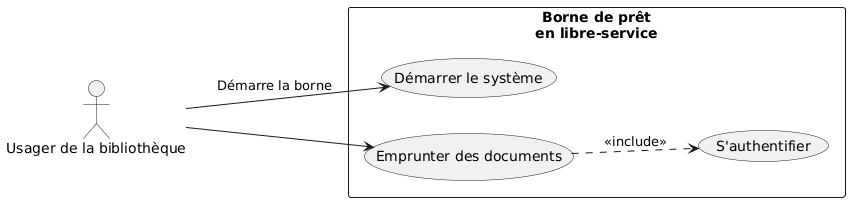

The diagram above was rendered by PlantUML. Its source (embedded in the PNG):
@startuml
left to right direction

actor "Usager de la bibliothèque" as U

rectangle "Borne de prêt\nen libre-service" as System {

  usecase "Démarrer le système" as UC_Start
  usecase "Emprunter des documents" as UC_Emprunt
  usecase "S'authentifier" as UC_Auth

}

'U s'approche de la borne et la démarre
U --> UC_Start : Démarre la borne

'U pourra ensuite emprunter des documents
U --> UC_Emprunt

'Pour emprunter, il faut s'authentifier
UC_Emprunt ..> UC_Auth : <<include>>
@enduml